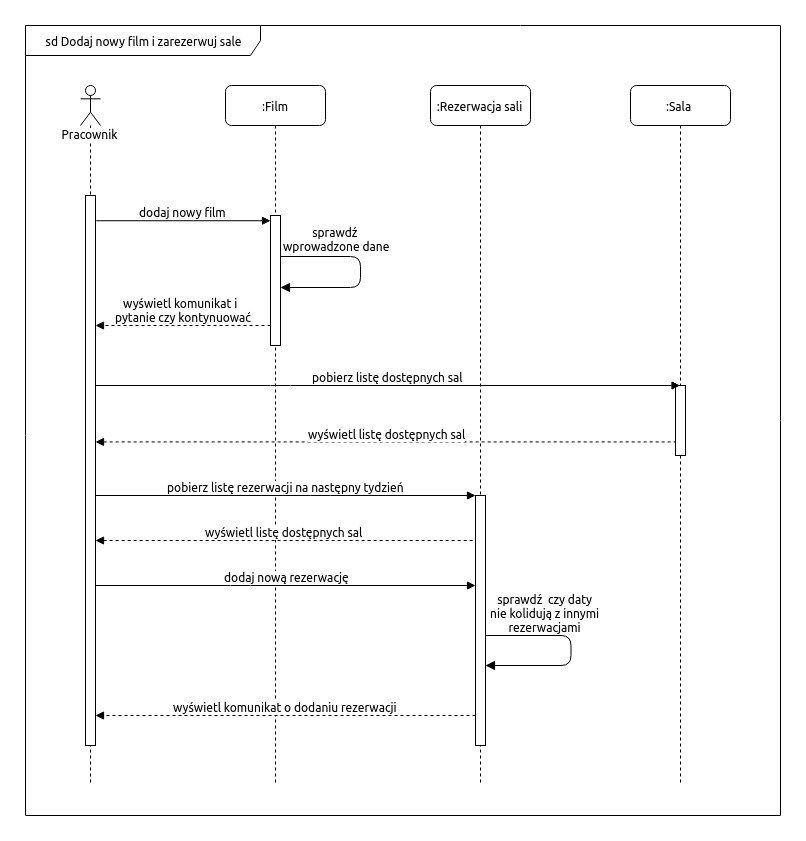

The diagram above was exported from draw.io. Its source (the exported page's mxGraphModel, read from the mxfile embedded in the PNG):
<mxGraphModel dx="2439" dy="1053" grid="1" gridSize="10" guides="1" tooltips="1" connect="1" arrows="1" fold="1" page="1" pageScale="1" pageWidth="1100" pageHeight="850" background="#ffffff" math="0" shadow="0">
  <root>
    <mxCell id="0" />
    <mxCell id="1" parent="0" />
    <mxCell id="DfDw_E9ojpc_raj2n472-34" value="sd Dodaj nowy film i zarezerwuj sale" style="shape=umlFrame;whiteSpace=wrap;html=1;width=235;height=30;" vertex="1" parent="1">
      <mxGeometry x="95" y="700" width="755" height="790" as="geometry" />
    </mxCell>
    <mxCell id="DfDw_E9ojpc_raj2n472-3" value=":Film" style="shape=umlLifeline;perimeter=lifelinePerimeter;whiteSpace=wrap;html=1;container=1;collapsible=0;recursiveResize=0;outlineConnect=0;rounded=1;shadow=0;comic=0;labelBackgroundColor=none;strokeColor=#000000;strokeWidth=1;fillColor=#FFFFFF;fontFamily=Verdana;fontSize=12;fontColor=#000000;align=center;" vertex="1" parent="1">
      <mxGeometry x="295" y="760" width="100" height="700" as="geometry" />
    </mxCell>
    <mxCell id="DfDw_E9ojpc_raj2n472-4" value="" style="html=1;points=[];perimeter=orthogonalPerimeter;rounded=0;shadow=0;comic=0;labelBackgroundColor=none;strokeColor=#000000;strokeWidth=1;fillColor=#FFFFFF;fontFamily=Verdana;fontSize=12;fontColor=#000000;align=center;" vertex="1" parent="DfDw_E9ojpc_raj2n472-3">
      <mxGeometry x="45" y="130" width="10" height="130" as="geometry" />
    </mxCell>
    <mxCell id="DfDw_E9ojpc_raj2n472-5" value="Pracownik" style="shape=umlLifeline;participant=umlActor;perimeter=lifelinePerimeter;whiteSpace=wrap;html=1;container=1;collapsible=0;recursiveResize=0;verticalAlign=top;spacingTop=36;labelBackgroundColor=#ffffff;outlineConnect=0;" vertex="1" parent="1">
      <mxGeometry x="150" y="760" width="20" height="700" as="geometry" />
    </mxCell>
    <mxCell id="DfDw_E9ojpc_raj2n472-1" value="" style="html=1;points=[];perimeter=orthogonalPerimeter;rounded=0;shadow=0;comic=0;labelBackgroundColor=none;strokeColor=#000000;strokeWidth=1;fillColor=#FFFFFF;fontFamily=Verdana;fontSize=12;fontColor=#000000;align=center;" vertex="1" parent="1">
      <mxGeometry x="155" y="870" width="10" height="550" as="geometry" />
    </mxCell>
    <mxCell id="DfDw_E9ojpc_raj2n472-6" value="dodaj nowy film" style="html=1;verticalAlign=bottom;endArrow=block;labelBackgroundColor=none;fontFamily=Verdana;fontSize=12;edgeStyle=elbowEdgeStyle;elbow=vertical;exitX=1.067;exitY=0.045;exitDx=0;exitDy=0;exitPerimeter=0;" edge="1" parent="1" source="DfDw_E9ojpc_raj2n472-1" target="DfDw_E9ojpc_raj2n472-4">
      <mxGeometry relative="1" as="geometry">
        <mxPoint x="200" y="910" as="sourcePoint" />
        <mxPoint x="317.5" y="920" as="targetPoint" />
        <Array as="points" />
      </mxGeometry>
    </mxCell>
    <mxCell id="DfDw_E9ojpc_raj2n472-9" value="" style="endArrow=block;endFill=1;endSize=7;html=1;strokeWidth=1;startSize=2;" edge="1" parent="1">
      <mxGeometry width="160" relative="1" as="geometry">
        <mxPoint x="350" y="931" as="sourcePoint" />
        <mxPoint x="350" y="962" as="targetPoint" />
        <Array as="points">
          <mxPoint x="430" y="931" />
          <mxPoint x="430" y="962" />
        </Array>
      </mxGeometry>
    </mxCell>
    <mxCell id="DfDw_E9ojpc_raj2n472-10" value="sprawdź &lt;br&gt;wprowadzone dane" style="text;html=1;resizable=0;points=[];align=center;verticalAlign=middle;labelBackgroundColor=#ffffff;" vertex="1" connectable="0" parent="DfDw_E9ojpc_raj2n472-9">
      <mxGeometry x="-0.4367" y="1" relative="1" as="geometry">
        <mxPoint x="2" y="-17" as="offset" />
      </mxGeometry>
    </mxCell>
    <mxCell id="DfDw_E9ojpc_raj2n472-12" value="wyświetl komunikat i&amp;nbsp; &lt;br&gt;pytanie&amp;nbsp;czy kontynuować" style="html=1;verticalAlign=bottom;endArrow=block;labelBackgroundColor=none;fontFamily=Verdana;fontSize=12;edgeStyle=elbowEdgeStyle;elbow=vertical;dashed=1;" edge="1" parent="1" source="DfDw_E9ojpc_raj2n472-4" target="DfDw_E9ojpc_raj2n472-1">
      <mxGeometry relative="1" as="geometry">
        <mxPoint x="175.79999999999995" y="900" as="sourcePoint" />
        <mxPoint x="190" y="1010" as="targetPoint" />
        <Array as="points">
          <mxPoint x="260" y="1000" />
        </Array>
      </mxGeometry>
    </mxCell>
    <mxCell id="DfDw_E9ojpc_raj2n472-18" value=":Rezerwacja sali" style="shape=umlLifeline;perimeter=lifelinePerimeter;whiteSpace=wrap;html=1;container=1;collapsible=0;recursiveResize=0;outlineConnect=0;rounded=1;shadow=0;comic=0;labelBackgroundColor=none;strokeColor=#000000;strokeWidth=1;fillColor=#FFFFFF;fontFamily=Verdana;fontSize=12;fontColor=#000000;align=center;" vertex="1" parent="1">
      <mxGeometry x="500" y="760" width="100" height="700" as="geometry" />
    </mxCell>
    <mxCell id="DfDw_E9ojpc_raj2n472-19" value="" style="html=1;points=[];perimeter=orthogonalPerimeter;rounded=0;shadow=0;comic=0;labelBackgroundColor=none;strokeColor=#000000;strokeWidth=1;fillColor=#FFFFFF;fontFamily=Verdana;fontSize=12;fontColor=#000000;align=center;" vertex="1" parent="DfDw_E9ojpc_raj2n472-18">
      <mxGeometry x="45" y="410" width="10" height="250" as="geometry" />
    </mxCell>
    <mxCell id="DfDw_E9ojpc_raj2n472-31" value="" style="endArrow=block;endFill=1;endSize=7;html=1;strokeWidth=1;startSize=2;" edge="1" parent="DfDw_E9ojpc_raj2n472-18" source="DfDw_E9ojpc_raj2n472-19" target="DfDw_E9ojpc_raj2n472-19">
      <mxGeometry width="160" relative="1" as="geometry">
        <mxPoint x="80.5" y="529" as="sourcePoint" />
        <mxPoint x="80.5" y="560" as="targetPoint" />
        <Array as="points">
          <mxPoint x="140.5" y="550" />
          <mxPoint x="140.5" y="580" />
        </Array>
      </mxGeometry>
    </mxCell>
    <mxCell id="DfDw_E9ojpc_raj2n472-32" value="sprawdź&amp;nbsp; czy daty&lt;br&gt;nie kolidują z innymi&lt;br&gt;rezerwacjami&lt;br&gt;" style="text;html=1;resizable=0;points=[];align=center;verticalAlign=middle;labelBackgroundColor=#ffffff;" vertex="1" connectable="0" parent="DfDw_E9ojpc_raj2n472-31">
      <mxGeometry x="-0.4367" y="1" relative="1" as="geometry">
        <mxPoint x="2" y="-23" as="offset" />
      </mxGeometry>
    </mxCell>
    <mxCell id="DfDw_E9ojpc_raj2n472-20" value=":Sala" style="shape=umlLifeline;perimeter=lifelinePerimeter;whiteSpace=wrap;html=1;container=1;collapsible=0;recursiveResize=0;outlineConnect=0;rounded=1;shadow=0;comic=0;labelBackgroundColor=none;strokeColor=#000000;strokeWidth=1;fillColor=#FFFFFF;fontFamily=Verdana;fontSize=12;fontColor=#000000;align=center;" vertex="1" parent="1">
      <mxGeometry x="700" y="760" width="100" height="700" as="geometry" />
    </mxCell>
    <mxCell id="DfDw_E9ojpc_raj2n472-21" value="" style="html=1;points=[];perimeter=orthogonalPerimeter;rounded=0;shadow=0;comic=0;labelBackgroundColor=none;strokeColor=#000000;strokeWidth=1;fillColor=#FFFFFF;fontFamily=Verdana;fontSize=12;fontColor=#000000;align=center;" vertex="1" parent="DfDw_E9ojpc_raj2n472-20">
      <mxGeometry x="45" y="300" width="10" height="70" as="geometry" />
    </mxCell>
    <mxCell id="DfDw_E9ojpc_raj2n472-22" value="pobierz listę dostępnych sal" style="html=1;verticalAlign=bottom;endArrow=block;labelBackgroundColor=none;fontFamily=Verdana;fontSize=12;edgeStyle=elbowEdgeStyle;elbow=vertical;" edge="1" parent="1" target="DfDw_E9ojpc_raj2n472-20">
      <mxGeometry relative="1" as="geometry">
        <mxPoint x="165" y="1060" as="sourcePoint" />
        <mxPoint x="379.5" y="1089.5" as="targetPoint" />
        <Array as="points">
          <mxPoint x="350" y="1060" />
        </Array>
      </mxGeometry>
    </mxCell>
    <mxCell id="DfDw_E9ojpc_raj2n472-24" value="" style="endArrow=none;endFill=0;endSize=12;html=1;strokeWidth=1;dashed=1;startArrow=block;startFill=1;" edge="1" parent="1" target="DfDw_E9ojpc_raj2n472-21">
      <mxGeometry width="160" relative="1" as="geometry">
        <mxPoint x="165" y="1116.448275862069" as="sourcePoint" />
        <mxPoint x="770" y="1116.448275862069" as="targetPoint" />
      </mxGeometry>
    </mxCell>
    <mxCell id="DfDw_E9ojpc_raj2n472-28" value="&lt;span&gt;wyświetl listę dostępnych sal&lt;/span&gt;" style="text;html=1;resizable=0;points=[];align=center;verticalAlign=middle;labelBackgroundColor=#ffffff;" vertex="1" connectable="0" parent="DfDw_E9ojpc_raj2n472-24">
      <mxGeometry x="0.0237" y="-1" relative="1" as="geometry">
        <mxPoint x="-6" y="-10" as="offset" />
      </mxGeometry>
    </mxCell>
    <mxCell id="DfDw_E9ojpc_raj2n472-26" value="pobierz listę rezerwacji na następny tydzień" style="html=1;verticalAlign=bottom;endArrow=block;labelBackgroundColor=#ffffff;fontFamily=Verdana;fontSize=12;edgeStyle=elbowEdgeStyle;elbow=vertical;" edge="1" parent="1" source="DfDw_E9ojpc_raj2n472-1" target="DfDw_E9ojpc_raj2n472-19">
      <mxGeometry relative="1" as="geometry">
        <mxPoint x="190" y="1280" as="sourcePoint" />
        <mxPoint x="404" y="1280.1379310344828" as="targetPoint" />
        <Array as="points">
          <mxPoint x="390" y="1170" />
          <mxPoint x="340" y="1220" />
          <mxPoint x="390" y="1350" />
          <mxPoint x="355" y="1260" />
        </Array>
      </mxGeometry>
    </mxCell>
    <mxCell id="DfDw_E9ojpc_raj2n472-27" value="dodaj nową rezerwację" style="html=1;verticalAlign=bottom;endArrow=block;labelBackgroundColor=#ffffff;fontFamily=Verdana;fontSize=12;edgeStyle=elbowEdgeStyle;elbow=vertical;spacingLeft=0;" edge="1" parent="1" source="DfDw_E9ojpc_raj2n472-1" target="DfDw_E9ojpc_raj2n472-19">
      <mxGeometry relative="1" as="geometry">
        <mxPoint x="170" y="1219.5" as="sourcePoint" />
        <mxPoint x="549.5" y="1219.5" as="targetPoint" />
        <Array as="points">
          <mxPoint x="310" y="1260" />
          <mxPoint x="395" y="1219.5" />
          <mxPoint x="360" y="1129.5" />
        </Array>
      </mxGeometry>
    </mxCell>
    <mxCell id="DfDw_E9ojpc_raj2n472-29" value="" style="endArrow=none;endFill=0;endSize=12;html=1;strokeWidth=1;dashed=1;startArrow=block;startFill=1;" edge="1" parent="1">
      <mxGeometry width="160" relative="1" as="geometry">
        <mxPoint x="165" y="1214.9999999999998" as="sourcePoint" />
        <mxPoint x="544.5000000000002" y="1214.9999999999998" as="targetPoint" />
      </mxGeometry>
    </mxCell>
    <mxCell id="DfDw_E9ojpc_raj2n472-30" value="&lt;span&gt;wyświetl listę dostępnych sal&lt;/span&gt;" style="text;html=1;resizable=0;points=[];align=center;verticalAlign=middle;labelBackgroundColor=#ffffff;" vertex="1" connectable="0" parent="DfDw_E9ojpc_raj2n472-29">
      <mxGeometry x="0.0237" y="-1" relative="1" as="geometry">
        <mxPoint x="-6" y="-10" as="offset" />
      </mxGeometry>
    </mxCell>
    <mxCell id="DfDw_E9ojpc_raj2n472-33" value="wyświetl komunikat o dodaniu rezerwacji" style="html=1;verticalAlign=bottom;endArrow=block;labelBackgroundColor=#ffffff;fontFamily=Verdana;fontSize=12;edgeStyle=elbowEdgeStyle;elbow=vertical;dashed=1;" edge="1" parent="1" source="DfDw_E9ojpc_raj2n472-19" target="DfDw_E9ojpc_raj2n472-1">
      <mxGeometry relative="1" as="geometry">
        <mxPoint x="395" y="1359.9999999999998" as="sourcePoint" />
        <mxPoint x="220" y="1359.9999999999998" as="targetPoint" />
        <Array as="points">
          <mxPoint x="315" y="1390" />
        </Array>
      </mxGeometry>
    </mxCell>
  </root>
</mxGraphModel>